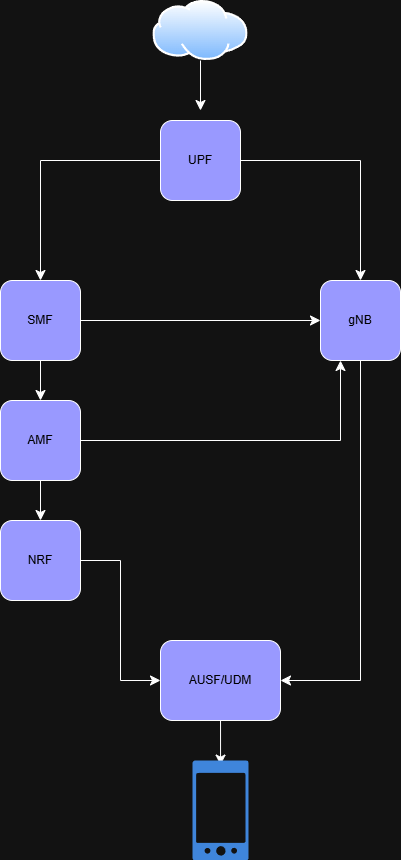

The diagram above was exported from draw.io. Its source (the exported page's mxGraphModel, read from the mxfile embedded in the PNG):
<mxGraphModel dx="784" dy="1102" grid="1" gridSize="10" guides="1" tooltips="1" connect="1" arrows="1" fold="1" page="1" pageScale="1" pageWidth="827" pageHeight="1169" math="0" shadow="0">
  <root>
    <mxCell id="0" />
    <mxCell id="1" parent="0" />
    <mxCell id="r3GDzEfA8SyPX-dRwYUJ-1" style="edgeStyle=none;curved=1;rounded=0;orthogonalLoop=1;jettySize=auto;html=1;fontSize=12;startSize=8;endSize=8;exitX=0.5;exitY=1;exitDx=0;exitDy=0;" parent="1" source="cVL6VzGGVDf6BOcs5_ER-6" edge="1">
      <mxGeometry relative="1" as="geometry">
        <mxPoint x="320" y="190" as="targetPoint" />
        <mxPoint x="320" y="160" as="sourcePoint" />
      </mxGeometry>
    </mxCell>
    <mxCell id="r3GDzEfA8SyPX-dRwYUJ-2" style="edgeStyle=orthogonalEdgeStyle;rounded=0;orthogonalLoop=1;jettySize=auto;html=1;entryX=0.5;entryY=0;entryDx=0;entryDy=0;fontSize=12;startSize=8;endSize=8;" parent="1" source="f63oJrZo1q7FxB1veG-A-2" target="f63oJrZo1q7FxB1veG-A-4" edge="1">
      <mxGeometry relative="1" as="geometry" />
    </mxCell>
    <mxCell id="r3GDzEfA8SyPX-dRwYUJ-3" style="edgeStyle=orthogonalEdgeStyle;rounded=0;orthogonalLoop=1;jettySize=auto;html=1;entryX=0.5;entryY=0;entryDx=0;entryDy=0;fontSize=12;startSize=8;endSize=8;" parent="1" source="f63oJrZo1q7FxB1veG-A-2" target="f63oJrZo1q7FxB1veG-A-7" edge="1">
      <mxGeometry relative="1" as="geometry" />
    </mxCell>
    <mxCell id="f63oJrZo1q7FxB1veG-A-2" value="&lt;span style=&quot;color: light-dark(rgb(0, 0, 0), rgb(0, 0, 0));&quot;&gt;UPF&lt;/span&gt;" style="rounded=1;whiteSpace=wrap;html=1;fillColor=light-dark(#FFFFFF,#9999FF);" parent="1" vertex="1">
      <mxGeometry x="280" y="200" width="80" height="80" as="geometry" />
    </mxCell>
    <mxCell id="r3GDzEfA8SyPX-dRwYUJ-7" style="edgeStyle=none;curved=1;rounded=0;orthogonalLoop=1;jettySize=auto;html=1;fontSize=12;startSize=8;endSize=8;" parent="1" source="f63oJrZo1q7FxB1veG-A-4" target="f63oJrZo1q7FxB1veG-A-5" edge="1">
      <mxGeometry relative="1" as="geometry" />
    </mxCell>
    <mxCell id="r3GDzEfA8SyPX-dRwYUJ-11" style="edgeStyle=none;curved=1;rounded=0;orthogonalLoop=1;jettySize=auto;html=1;entryX=0;entryY=0.5;entryDx=0;entryDy=0;fontSize=12;startSize=8;endSize=8;" parent="1" source="f63oJrZo1q7FxB1veG-A-4" target="f63oJrZo1q7FxB1veG-A-7" edge="1">
      <mxGeometry relative="1" as="geometry" />
    </mxCell>
    <mxCell id="f63oJrZo1q7FxB1veG-A-4" value="&lt;span style=&quot;color: light-dark(rgb(0, 0, 0), rgb(0, 0, 0));&quot;&gt;SMF&lt;/span&gt;" style="rounded=1;whiteSpace=wrap;html=1;fillColor=light-dark(#FFFFFF,#9999FF);" parent="1" vertex="1">
      <mxGeometry x="120" y="360" width="80" height="80" as="geometry" />
    </mxCell>
    <mxCell id="r3GDzEfA8SyPX-dRwYUJ-8" style="edgeStyle=none;curved=1;rounded=0;orthogonalLoop=1;jettySize=auto;html=1;entryX=0.5;entryY=0;entryDx=0;entryDy=0;fontSize=12;startSize=8;endSize=8;" parent="1" source="f63oJrZo1q7FxB1veG-A-5" target="f63oJrZo1q7FxB1veG-A-6" edge="1">
      <mxGeometry relative="1" as="geometry" />
    </mxCell>
    <mxCell id="r3GDzEfA8SyPX-dRwYUJ-12" style="edgeStyle=orthogonalEdgeStyle;rounded=0;orthogonalLoop=1;jettySize=auto;html=1;entryX=0.25;entryY=1;entryDx=0;entryDy=0;fontSize=12;startSize=8;endSize=8;" parent="1" source="f63oJrZo1q7FxB1veG-A-5" target="f63oJrZo1q7FxB1veG-A-7" edge="1">
      <mxGeometry relative="1" as="geometry" />
    </mxCell>
    <mxCell id="f63oJrZo1q7FxB1veG-A-5" value="&lt;span style=&quot;color: light-dark(rgb(0, 0, 0), rgb(0, 0, 0));&quot;&gt;AMF&lt;/span&gt;" style="rounded=1;whiteSpace=wrap;html=1;fillColor=light-dark(#FFFFFF,#9999FF);" parent="1" vertex="1">
      <mxGeometry x="120" y="480" width="80" height="80" as="geometry" />
    </mxCell>
    <mxCell id="r3GDzEfA8SyPX-dRwYUJ-9" style="edgeStyle=orthogonalEdgeStyle;rounded=0;orthogonalLoop=1;jettySize=auto;html=1;entryX=0;entryY=0.5;entryDx=0;entryDy=0;fontSize=12;startSize=8;endSize=8;" parent="1" source="f63oJrZo1q7FxB1veG-A-6" target="f63oJrZo1q7FxB1veG-A-8" edge="1">
      <mxGeometry relative="1" as="geometry" />
    </mxCell>
    <mxCell id="f63oJrZo1q7FxB1veG-A-6" value="&lt;span style=&quot;color: light-dark(rgb(0, 0, 0), rgb(0, 0, 0));&quot;&gt;NRF&lt;/span&gt;" style="rounded=1;whiteSpace=wrap;html=1;fillColor=light-dark(#FFFFFF,#9999FF);" parent="1" vertex="1">
      <mxGeometry x="120" y="600" width="80" height="80" as="geometry" />
    </mxCell>
    <mxCell id="r3GDzEfA8SyPX-dRwYUJ-10" style="edgeStyle=orthogonalEdgeStyle;rounded=0;orthogonalLoop=1;jettySize=auto;html=1;entryX=1;entryY=0.5;entryDx=0;entryDy=0;fontSize=12;startSize=8;endSize=8;exitX=0.5;exitY=1;exitDx=0;exitDy=0;" parent="1" source="f63oJrZo1q7FxB1veG-A-7" target="f63oJrZo1q7FxB1veG-A-8" edge="1">
      <mxGeometry relative="1" as="geometry" />
    </mxCell>
    <mxCell id="f63oJrZo1q7FxB1veG-A-7" value="&lt;span style=&quot;color: light-dark(rgb(0, 0, 0), rgb(0, 0, 0));&quot;&gt;gNB&lt;/span&gt;" style="rounded=1;whiteSpace=wrap;html=1;fillColor=light-dark(#FFFFFF,#9999FF);" parent="1" vertex="1">
      <mxGeometry x="440" y="360" width="80" height="80" as="geometry" />
    </mxCell>
    <mxCell id="r3GDzEfA8SyPX-dRwYUJ-13" style="edgeStyle=none;curved=1;rounded=0;orthogonalLoop=1;jettySize=auto;html=1;fontSize=12;startSize=8;endSize=8;entryX=0.501;entryY=0.046;entryDx=0;entryDy=0;entryPerimeter=0;" parent="1" source="f63oJrZo1q7FxB1veG-A-8" target="cVL6VzGGVDf6BOcs5_ER-8" edge="1">
      <mxGeometry relative="1" as="geometry">
        <mxPoint x="353.33333333333337" y="840" as="targetPoint" />
      </mxGeometry>
    </mxCell>
    <mxCell id="f63oJrZo1q7FxB1veG-A-8" value="&lt;span style=&quot;color: light-dark(rgb(0, 0, 0), rgb(0, 0, 0));&quot;&gt;AUSF/UDM&lt;/span&gt;" style="rounded=1;whiteSpace=wrap;html=1;fillColor=light-dark(#FFFFFF,#9999FF);" parent="1" vertex="1">
      <mxGeometry x="280" y="720" width="120" height="80" as="geometry" />
    </mxCell>
    <mxCell id="cVL6VzGGVDf6BOcs5_ER-6" value="" style="image;aspect=fixed;perimeter=ellipsePerimeter;html=1;align=center;shadow=0;dashed=0;spacingTop=3;image=img/lib/active_directory/internet_cloud.svg;" parent="1" vertex="1">
      <mxGeometry x="272.38" y="80" width="95.24" height="60" as="geometry" />
    </mxCell>
    <mxCell id="cVL6VzGGVDf6BOcs5_ER-8" value="" style="sketch=0;html=1;aspect=fixed;strokeColor=none;shadow=0;fillColor=#3B8DF1;verticalAlign=top;labelPosition=center;verticalLabelPosition=bottom;shape=mxgraph.gcp2.phone_android" parent="1" vertex="1">
      <mxGeometry x="312" y="840" width="56" height="100" as="geometry" />
    </mxCell>
  </root>
</mxGraphModel>